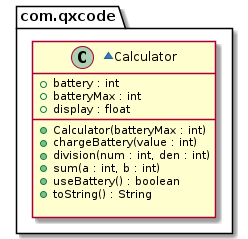

The diagram above was rendered by PlantUML. Its source (embedded in the PNG):
@startuml
package com.qxcode {
  ~class Calculator {
    + battery : int
    + batteryMax : int
    + display : float
    __
    + Calculator(batteryMax : int)
    + chargeBattery(value : int)
    + division(num : int, den : int)
    + sum(a : int, b : int)
    + useBattery() : boolean
    + toString() : String

  }
}
@enduml